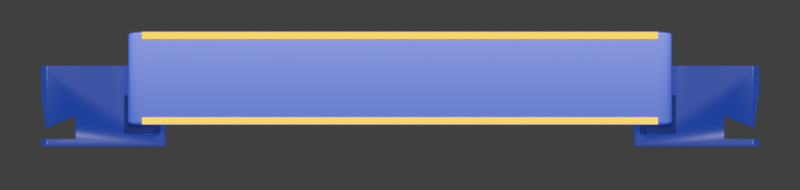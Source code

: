 # Source: TaglineRibbon.blend  (saved by Blender 5.1.30; exported with 4.5.12 LTS)
import bpy
from mathutils import Matrix  # noqa: F401  (used for matrix-valued properties, if any)

bpy.ops.wm.read_factory_settings(use_empty=True)
scene = bpy.context.scene
scene.name = 'Scene'

# ---- collections
col_collection = bpy.data.collections.new('Collection'); scene.collection.children.link(col_collection)

# ---- materials (node trees are filled in below, after node groups)
mat_ribbonblue = bpy.data.materials.new('RibbonBlue')
mat_ribbontrim = bpy.data.materials.new('RibbonTrim')
mat_ribbontail = bpy.data.materials.new('RibbonTail')
mat_ribbonfold = bpy.data.materials.new('RibbonFold')

# ---- material node trees
mat_ribbonblue.use_nodes = True; mat_ribbonblue.node_tree.nodes.clear()
_N = mat_ribbonblue.node_tree.nodes; _L = mat_ribbonblue.node_tree.links
n0 = _N.new('ShaderNodeBsdfPrincipled'); n0.name = 'Principled BSDF'; n0.location = (-200, 100)
n0.inputs[0].default_value = (0.0, 0.0, 0.0, 1.0)
n0.inputs[2].default_value = 0.38
n0.inputs[27].default_value = (0.02, 0.09, 0.5, 1.0)
n0.inputs[28].default_value = 1.0
n1 = _N.new('ShaderNodeOutputMaterial'); n1.name = 'Material Output'; n1.location = (200, 100)
_L.new(n0.outputs[0], n1.inputs[0])
n1.is_active_output = True
mat_ribbontrim.use_nodes = True; mat_ribbontrim.node_tree.nodes.clear()
_N = mat_ribbontrim.node_tree.nodes; _L = mat_ribbontrim.node_tree.links
n0 = _N.new('ShaderNodeBsdfPrincipled'); n0.name = 'Principled BSDF'; n0.location = (-200, 100)
n0.inputs[0].default_value = (0.0, 0.0, 0.0, 1.0)
n0.inputs[1].default_value = 1.0
n0.inputs[2].default_value = 0.3
n0.inputs[27].default_value = (0.93, 0.68, 0.14, 1.0)
n0.inputs[28].default_value = 1.0
n1 = _N.new('ShaderNodeOutputMaterial'); n1.name = 'Material Output'; n1.location = (200, 100)
_L.new(n0.outputs[0], n1.inputs[0])
n1.is_active_output = True
mat_ribbontail.use_nodes = True; mat_ribbontail.node_tree.nodes.clear()
_N = mat_ribbontail.node_tree.nodes; _L = mat_ribbontail.node_tree.links
n0 = _N.new('ShaderNodeBsdfPrincipled'); n0.name = 'Principled BSDF'; n0.location = (-200, 100)
n0.inputs[0].default_value = (0.0, 0.0, 0.0, 1.0)
n0.inputs[2].default_value = 0.45
n0.inputs[27].default_value = (0.01, 0.05, 0.33, 1.0)
n0.inputs[28].default_value = 1.0
n1 = _N.new('ShaderNodeOutputMaterial'); n1.name = 'Material Output'; n1.location = (200, 100)
_L.new(n0.outputs[0], n1.inputs[0])
n1.is_active_output = True
mat_ribbonfold.use_nodes = True; mat_ribbonfold.node_tree.nodes.clear()
_N = mat_ribbonfold.node_tree.nodes; _L = mat_ribbonfold.node_tree.links
n0 = _N.new('ShaderNodeBsdfPrincipled'); n0.name = 'Principled BSDF'; n0.location = (-200, 100)
n0.inputs[0].default_value = (0.0, 0.0, 0.0, 1.0)
n0.inputs[27].default_value = (0.005, 0.022, 0.15, 1.0)
n0.inputs[28].default_value = 1.0
n1 = _N.new('ShaderNodeOutputMaterial'); n1.name = 'Material Output'; n1.location = (200, 100)
_L.new(n0.outputs[0], n1.inputs[0])
n1.is_active_output = True

# ---- world
world_world = bpy.data.worlds.new('World'); scene.world = world_world
world_world.use_nodes = True; world_world.node_tree.nodes.clear()
_N = world_world.node_tree.nodes; _L = world_world.node_tree.links
n0 = _N.new('ShaderNodeOutputWorld'); n0.name = 'World Output'; n0.location = (200, 100)
n1 = _N.new('ShaderNodeBackground'); n1.name = 'Background'; n1.location = (-200, 100)
n1.inputs[0].default_value = (0.05088, 0.05088, 0.05088, 1.0)
_L.new(n1.outputs[0], n0.inputs[0])
n0.is_active_output = True
world_world.color = (0.05088, 0.05088, 0.05088)
world_world.sun_shadow_jitter_overblur = 0.0

# ---- cameras
cam_cam = bpy.data.cameras.new('Cam')
cam_cam.type = 'ORTHO'
cam_cam.ortho_scale = 7.5

# ---- lights
light_sun = bpy.data.lights.new('Sun', 'SUN')
light_sun.energy = 2.4
light_fill = bpy.data.lights.new('Fill', 'AREA')
light_fill.energy = 90.0
light_fill.size = 12.0

# ---- meshes
me_cube_001 = bpy.data.meshes.new('Cube.001')
me_cube_001.from_pydata([(-1.0, -1.0, -1.0), (-1.0, -1.0, 1.0), (-1.0, 1.0, -1.0), (-1.0, 1.0, 1.0), (1.0, -1.0, -1.0), (1.0, -1.0, 1.0), (1.0, 1.0, -1.0), (1.0, 1.0, 1.0)], [], [(0, 1, 3, 2), (2, 3, 7, 6), (6, 7, 5, 4), (4, 5, 1, 0), (2, 6, 4, 0), (7, 3, 1, 5)])
me_cube_001.polygons.foreach_set('use_smooth', [True] * 6)
_uv = me_cube_001.uv_layers.new(name='UVMap')
_uv.uv.foreach_set('vector', [0.375, 0.0, 0.625, 0.0, 0.625, 0.25, 0.375, 0.25, 0.375, 0.25, 0.625, 0.25, 0.625, 0.5, 0.375, 0.5, 0.375, 0.5, 0.625, 0.5, 0.625, 0.75, 0.375, 0.75, 0.375, 0.75, 0.625, 0.75, 0.625, 1.0, 0.375, 1.0, 0.125, 0.5, 0.375, 0.5, 0.375, 0.75, 0.125, 0.75, 0.625, 0.5, 0.875, 0.5, 0.875, 0.75, 0.625, 0.75])
me_cube_001.materials.append(mat_ribbonblue)
me_cube_001.update()
me_cube_002 = bpy.data.meshes.new('Cube.002')
me_cube_002.from_pydata([(-1.0, -1.0, -1.0), (-1.0, -1.0, 1.0), (-1.0, 1.0, -1.0), (-1.0, 1.0, 1.0), (1.0, -1.0, -1.0), (1.0, -1.0, 1.0), (1.0, 1.0, -1.0), (1.0, 1.0, 1.0)], [], [(0, 1, 3, 2), (2, 3, 7, 6), (6, 7, 5, 4), (4, 5, 1, 0), (2, 6, 4, 0), (7, 3, 1, 5)])
me_cube_002.polygons.foreach_set('use_smooth', [True] * 6)
_uv = me_cube_002.uv_layers.new(name='UVMap')
_uv.uv.foreach_set('vector', [0.375, 0.0, 0.625, 0.0, 0.625, 0.25, 0.375, 0.25, 0.375, 0.25, 0.625, 0.25, 0.625, 0.5, 0.375, 0.5, 0.375, 0.5, 0.625, 0.5, 0.625, 0.75, 0.375, 0.75, 0.375, 0.75, 0.625, 0.75, 0.625, 1.0, 0.375, 1.0, 0.125, 0.5, 0.375, 0.5, 0.375, 0.75, 0.125, 0.75, 0.625, 0.5, 0.875, 0.5, 0.875, 0.75, 0.625, 0.75])
me_cube_002.materials.append(mat_ribbontrim)
me_cube_002.update()
me_cube_003 = bpy.data.meshes.new('Cube.003')
me_cube_003.from_pydata([(-1.0, -1.0, -1.0), (-1.0, -1.0, 1.0), (-1.0, 1.0, -1.0), (-1.0, 1.0, 1.0), (1.0, -1.0, -1.0), (1.0, -1.0, 1.0), (1.0, 1.0, -1.0), (1.0, 1.0, 1.0)], [], [(0, 1, 3, 2), (2, 3, 7, 6), (6, 7, 5, 4), (4, 5, 1, 0), (2, 6, 4, 0), (7, 3, 1, 5)])
me_cube_003.polygons.foreach_set('use_smooth', [True] * 6)
_uv = me_cube_003.uv_layers.new(name='UVMap')
_uv.uv.foreach_set('vector', [0.375, 0.0, 0.625, 0.0, 0.625, 0.25, 0.375, 0.25, 0.375, 0.25, 0.625, 0.25, 0.625, 0.5, 0.375, 0.5, 0.375, 0.5, 0.625, 0.5, 0.625, 0.75, 0.375, 0.75, 0.375, 0.75, 0.625, 0.75, 0.625, 1.0, 0.375, 1.0, 0.125, 0.5, 0.375, 0.5, 0.375, 0.75, 0.125, 0.75, 0.625, 0.5, 0.875, 0.5, 0.875, 0.75, 0.625, 0.75])
me_cube_003.materials.append(mat_ribbontrim)
me_cube_003.update()
me_cube_004 = bpy.data.meshes.new('Cube.004')
me_cube_004.from_pydata([(-1.0, -1.0, -1.0), (-1.0, -1.0, 1.0), (-1.0, 1.0, -1.0), (-1.0, 1.0, 1.0), (1.0, -1.0, -1.0), (1.0, -1.0, 1.0), (1.0, 1.0, -1.0), (1.0, 1.0, 1.0)], [], [(0, 1, 3, 2), (2, 3, 7, 6), (6, 7, 5, 4), (4, 5, 1, 0), (2, 6, 4, 0), (7, 3, 1, 5)])
me_cube_004.polygons.foreach_set('use_smooth', [True] * 6)
_uv = me_cube_004.uv_layers.new(name='UVMap')
_uv.uv.foreach_set('vector', [0.375, 0.0, 0.625, 0.0, 0.625, 0.25, 0.375, 0.25, 0.375, 0.25, 0.625, 0.25, 0.625, 0.5, 0.375, 0.5, 0.375, 0.5, 0.625, 0.5, 0.625, 0.75, 0.375, 0.75, 0.375, 0.75, 0.625, 0.75, 0.625, 1.0, 0.375, 1.0, 0.125, 0.5, 0.375, 0.5, 0.375, 0.75, 0.125, 0.75, 0.625, 0.5, 0.875, 0.5, 0.875, 0.75, 0.625, 0.75])
me_cube_004.materials.append(mat_ribbontail)
me_cube_004.update()
me_cylinder = bpy.data.meshes.new('Cylinder')
me_cylinder.from_pydata([(0.0, 0.34, -0.3), (0.0, 0.34, 0.3), (0.2944, -0.17, -0.3), (0.2944, -0.17, 0.3), (-0.2944, -0.17, -0.3), (-0.2944, -0.17, 0.3)], [], [(0, 1, 3, 2), (2, 3, 5, 4), (3, 1, 5), (4, 5, 1, 0), (0, 2, 4)])
_uv = me_cylinder.uv_layers.new(name='UVMap')
_uv.uv.foreach_set('vector', [1.0, 0.5, 1.0, 1.0, 0.6667, 1.0, 0.6667, 0.5, 0.6667, 0.5, 0.6667, 1.0, 0.3333, 1.0, 0.3333, 0.5, 0.4578, 0.13, 0.25, 0.49, 0.04215, 0.13, 0.3333, 0.5, 0.3333, 1.0, -5.96e-08, 1.0, -5.96e-08, 0.5, 0.75, 0.49, 0.9578, 0.13, 0.5422, 0.13])
me_cylinder.update()
me_cube_005 = bpy.data.meshes.new('Cube.005')
me_cube_005.from_pydata([(-1.0, -1.0, -1.0), (-1.0, -1.0, 1.0), (-1.0, 1.0, -1.0), (-1.0, 1.0, 1.0), (1.0, -1.0, -1.0), (1.0, -1.0, 1.0), (1.0, 1.0, -1.0), (1.0, 1.0, 1.0)], [], [(0, 1, 3, 2), (2, 3, 7, 6), (6, 7, 5, 4), (4, 5, 1, 0), (2, 6, 4, 0), (7, 3, 1, 5)])
me_cube_005.polygons.foreach_set('use_smooth', [True] * 6)
_uv = me_cube_005.uv_layers.new(name='UVMap')
_uv.uv.foreach_set('vector', [0.375, 0.0, 0.625, 0.0, 0.625, 0.25, 0.375, 0.25, 0.375, 0.25, 0.625, 0.25, 0.625, 0.5, 0.375, 0.5, 0.375, 0.5, 0.625, 0.5, 0.625, 0.75, 0.375, 0.75, 0.375, 0.75, 0.625, 0.75, 0.625, 1.0, 0.375, 1.0, 0.125, 0.5, 0.375, 0.5, 0.375, 0.75, 0.125, 0.75, 0.625, 0.5, 0.875, 0.5, 0.875, 0.75, 0.625, 0.75])
me_cube_005.materials.append(mat_ribbonfold)
me_cube_005.update()
me_cube_006 = bpy.data.meshes.new('Cube.006')
me_cube_006.from_pydata([(-1.0, -1.0, -1.0), (-1.0, -1.0, 1.0), (-1.0, 1.0, -1.0), (-1.0, 1.0, 1.0), (1.0, -1.0, -1.0), (1.0, -1.0, 1.0), (1.0, 1.0, -1.0), (1.0, 1.0, 1.0)], [], [(0, 1, 3, 2), (2, 3, 7, 6), (6, 7, 5, 4), (4, 5, 1, 0), (2, 6, 4, 0), (7, 3, 1, 5)])
me_cube_006.polygons.foreach_set('use_smooth', [True] * 6)
_uv = me_cube_006.uv_layers.new(name='UVMap')
_uv.uv.foreach_set('vector', [0.375, 0.0, 0.625, 0.0, 0.625, 0.25, 0.375, 0.25, 0.375, 0.25, 0.625, 0.25, 0.625, 0.5, 0.375, 0.5, 0.375, 0.5, 0.625, 0.5, 0.625, 0.75, 0.375, 0.75, 0.375, 0.75, 0.625, 0.75, 0.625, 1.0, 0.375, 1.0, 0.125, 0.5, 0.375, 0.5, 0.375, 0.75, 0.125, 0.75, 0.625, 0.5, 0.875, 0.5, 0.875, 0.75, 0.625, 0.75])
me_cube_006.materials.append(mat_ribbontail)
me_cube_006.update()
me_cylinder_001 = bpy.data.meshes.new('Cylinder.001')
me_cylinder_001.from_pydata([(0.0, 0.34, -0.3), (0.0, 0.34, 0.3), (0.2944, -0.17, -0.3), (0.2944, -0.17, 0.3), (-0.2944, -0.17, -0.3), (-0.2944, -0.17, 0.3)], [], [(0, 1, 3, 2), (2, 3, 5, 4), (3, 1, 5), (4, 5, 1, 0), (0, 2, 4)])
_uv = me_cylinder_001.uv_layers.new(name='UVMap')
_uv.uv.foreach_set('vector', [1.0, 0.5, 1.0, 1.0, 0.6667, 1.0, 0.6667, 0.5, 0.6667, 0.5, 0.6667, 1.0, 0.3333, 1.0, 0.3333, 0.5, 0.4578, 0.13, 0.25, 0.49, 0.04215, 0.13, 0.3333, 0.5, 0.3333, 1.0, -5.96e-08, 1.0, -5.96e-08, 0.5, 0.75, 0.49, 0.9578, 0.13, 0.5422, 0.13])
me_cylinder_001.update()
me_cube_007 = bpy.data.meshes.new('Cube.007')
me_cube_007.from_pydata([(-1.0, -1.0, -1.0), (-1.0, -1.0, 1.0), (-1.0, 1.0, -1.0), (-1.0, 1.0, 1.0), (1.0, -1.0, -1.0), (1.0, -1.0, 1.0), (1.0, 1.0, -1.0), (1.0, 1.0, 1.0)], [], [(0, 1, 3, 2), (2, 3, 7, 6), (6, 7, 5, 4), (4, 5, 1, 0), (2, 6, 4, 0), (7, 3, 1, 5)])
me_cube_007.polygons.foreach_set('use_smooth', [True] * 6)
_uv = me_cube_007.uv_layers.new(name='UVMap')
_uv.uv.foreach_set('vector', [0.375, 0.0, 0.625, 0.0, 0.625, 0.25, 0.375, 0.25, 0.375, 0.25, 0.625, 0.25, 0.625, 0.5, 0.375, 0.5, 0.375, 0.5, 0.625, 0.5, 0.625, 0.75, 0.375, 0.75, 0.375, 0.75, 0.625, 0.75, 0.625, 1.0, 0.375, 1.0, 0.125, 0.5, 0.375, 0.5, 0.375, 0.75, 0.125, 0.75, 0.625, 0.5, 0.875, 0.5, 0.875, 0.75, 0.625, 0.75])
me_cube_007.materials.append(mat_ribbonfold)
me_cube_007.update()

# ---- objects
ob_band = bpy.data.objects.new('Band', me_cube_001)
ob_trimtop = bpy.data.objects.new('TrimTop', me_cube_002)
ob_trimbot = bpy.data.objects.new('TrimBot', me_cube_003)
ob_tail = bpy.data.objects.new('Tail', me_cube_004)
ob_cylinder = bpy.data.objects.new('Cylinder', me_cylinder)
ob_fold = bpy.data.objects.new('Fold', me_cube_005)
ob_tail_001 = bpy.data.objects.new('Tail.001', me_cube_006)
ob_cylinder_001 = bpy.data.objects.new('Cylinder.001', me_cylinder_001)
ob_fold_001 = bpy.data.objects.new('Fold.001', me_cube_007)
ob_cam = bpy.data.objects.new('Cam', cam_cam)
ob_sun = bpy.data.objects.new('Sun', light_sun)
ob_fill = bpy.data.objects.new('Fill', light_fill)

# ---- transforms, parenting, visibility, modifiers, constraints
ob_band.location = (0.0, 0.0, 0.0)
ob_band.scale = (2.55, 0.13, 0.44)
_m = ob_band.modifiers.new('Bevel', 'BEVEL')
_m.width = 0.07
_m.width_pct = 0.07
_m.segments = 4
ob_trimtop.location = (0.0, -0.09, 0.4)
ob_trimtop.scale = (2.42, 0.05, 0.034)
_m = ob_trimtop.modifiers.new('Bevel', 'BEVEL')
_m.width = 0.012
_m.width_pct = 0.012
_m.segments = 4
ob_trimbot.location = (0.0, -0.09, -0.4)
ob_trimbot.scale = (2.42, 0.05, 0.034)
_m = ob_trimbot.modifiers.new('Bevel', 'BEVEL')
_m.width = 0.012
_m.width_pct = 0.012
_m.segments = 4
ob_tail.location = (-2.78, 0.16, -0.26)
ob_tail.rotation_euler = (0.0, 0.0, 0.2443)
ob_tail.scale = (0.58, 0.1, 0.38)
_m = ob_tail.modifiers.new('Bevel', 'BEVEL')
_m.width = 0.05
_m.width_pct = 0.05
_m.segments = 4
_m = ob_tail.modifiers.new('Notch', 'BOOLEAN')
_m.object = ob_cylinder
ob_cylinder.location = (-3.34, 0.16, -0.4)
ob_cylinder.rotation_euler = (1.571, 0.0, -1.571)
ob_cylinder.hide_render = True
ob_fold.location = (-2.46, 0.13, -0.34)
ob_fold.rotation_euler = (0.0, 0.0, -0.4887)
ob_fold.scale = (0.2, 0.08, 0.18)
_m = ob_fold.modifiers.new('Bevel', 'BEVEL')
_m.width = 0.03
_m.width_pct = 0.03
_m.segments = 4
ob_tail_001.location = (2.78, 0.16, -0.26)
ob_tail_001.rotation_euler = (0.0, 0.0, -0.2443)
ob_tail_001.scale = (0.58, 0.1, 0.38)
_m = ob_tail_001.modifiers.new('Bevel', 'BEVEL')
_m.width = 0.05
_m.width_pct = 0.05
_m.segments = 4
_m = ob_tail_001.modifiers.new('Notch', 'BOOLEAN')
_m.object = ob_cylinder_001
ob_cylinder_001.location = (3.34, 0.16, -0.4)
ob_cylinder_001.rotation_euler = (1.571, 0.0, 1.571)
ob_cylinder_001.hide_render = True
ob_fold_001.location = (2.46, 0.13, -0.34)
ob_fold_001.rotation_euler = (0.0, 0.0, 0.4887)
ob_fold_001.scale = (0.2, 0.08, 0.18)
_m = ob_fold_001.modifiers.new('Bevel', 'BEVEL')
_m.width = 0.03
_m.width_pct = 0.03
_m.segments = 4
ob_cam.location = (0.0, -8.0, -0.16)
ob_cam.rotation_euler = (1.571, 0.0, 0.0)
ob_sun.location = (0.0, 0.0, 0.0)
ob_sun.rotation_euler = (1.361, 0.0, 0.0)
ob_fill.location = (0.0, -11.0, 1.2)
ob_fill.rotation_euler = (1.536, 0.0, 0.0)

# ---- collection membership
col_collection.objects.link(ob_band)
col_collection.objects.link(ob_trimtop)
col_collection.objects.link(ob_trimbot)
col_collection.objects.link(ob_tail)
col_collection.objects.link(ob_cylinder)
col_collection.objects.link(ob_fold)
col_collection.objects.link(ob_tail_001)
col_collection.objects.link(ob_cylinder_001)
col_collection.objects.link(ob_fold_001)
col_collection.objects.link(ob_cam)
col_collection.objects.link(ob_sun)
col_collection.objects.link(ob_fill)

# ---- scene / render settings (as saved in the file)
scene.camera = ob_cam
scene.frame_start = 1; scene.frame_end = 250; scene.frame_set(1)
scene.render.engine = 'BLENDER_EEVEE_NEXT'
scene.render.resolution_x = 1600
scene.render.resolution_y = 380
scene.render.film_transparent = True
scene.render.bake_bias = 0.0
scene.render.bake_samples = 0
scene.cycles.sampling_pattern = 'TABULATED_SOBOL'
scene.eevee.use_volume_custom_range = False
scene.view_settings.view_transform = 'Standard'
bpy.context.view_layer.update()

